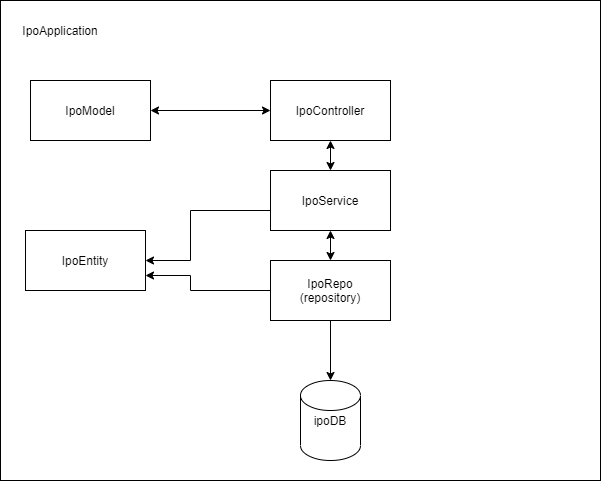

The diagram above was exported from draw.io. Its source (the exported page's mxGraphModel, read from the mxfile embedded in the PNG):
<mxGraphModel dx="1897" dy="785" grid="1" gridSize="10" guides="1" tooltips="1" connect="1" arrows="1" fold="1" page="1" pageScale="1" pageWidth="850" pageHeight="1100" math="0" shadow="0">
  <root>
    <mxCell id="0" />
    <mxCell id="1" parent="0" />
    <mxCell id="2" value="" style="rounded=0;whiteSpace=wrap;html=1;" vertex="1" parent="1">
      <mxGeometry x="130" y="70" width="600" height="480" as="geometry" />
    </mxCell>
    <mxCell id="3" value="IpoModel&lt;br&gt;" style="rounded=0;whiteSpace=wrap;html=1;" vertex="1" parent="1">
      <mxGeometry x="160" y="150" width="120" height="60" as="geometry" />
    </mxCell>
    <mxCell id="4" value="IpoController" style="rounded=0;whiteSpace=wrap;html=1;" vertex="1" parent="1">
      <mxGeometry x="400" y="150" width="120" height="60" as="geometry" />
    </mxCell>
    <mxCell id="5" style="edgeStyle=orthogonalEdgeStyle;rounded=0;orthogonalLoop=1;jettySize=auto;html=1;entryX=1;entryY=0.5;entryDx=0;entryDy=0;" edge="1" source="6" target="14" parent="1">
      <mxGeometry relative="1" as="geometry">
        <Array as="points">
          <mxPoint x="320" y="280" />
          <mxPoint x="320" y="330" />
        </Array>
      </mxGeometry>
    </mxCell>
    <mxCell id="6" value="IpoService" style="rounded=0;whiteSpace=wrap;html=1;" vertex="1" parent="1">
      <mxGeometry x="400" y="240" width="120" height="60" as="geometry" />
    </mxCell>
    <mxCell id="7" style="edgeStyle=orthogonalEdgeStyle;rounded=0;orthogonalLoop=1;jettySize=auto;html=1;entryX=1;entryY=0.75;entryDx=0;entryDy=0;" edge="1" source="9" target="14" parent="1">
      <mxGeometry relative="1" as="geometry">
        <mxPoint x="281" y="280" as="targetPoint" />
        <Array as="points">
          <mxPoint x="320" y="360" />
          <mxPoint x="320" y="345" />
        </Array>
      </mxGeometry>
    </mxCell>
    <mxCell id="8" style="edgeStyle=orthogonalEdgeStyle;rounded=0;orthogonalLoop=1;jettySize=auto;html=1;" edge="1" source="9" target="10" parent="1">
      <mxGeometry relative="1" as="geometry" />
    </mxCell>
    <mxCell id="9" value="IpoRepo&lt;br&gt;(repository)" style="rounded=0;whiteSpace=wrap;html=1;" vertex="1" parent="1">
      <mxGeometry x="400" y="330" width="120" height="60" as="geometry" />
    </mxCell>
    <mxCell id="10" value="ipoDB" style="shape=cylinder2;whiteSpace=wrap;html=1;boundedLbl=1;backgroundOutline=1;size=15;" vertex="1" parent="1">
      <mxGeometry x="430" y="450" width="60" height="80" as="geometry" />
    </mxCell>
    <mxCell id="11" value="" style="endArrow=classic;startArrow=classic;html=1;entryX=0.5;entryY=1;entryDx=0;entryDy=0;exitX=0.5;exitY=0;exitDx=0;exitDy=0;" edge="1" source="6" target="4" parent="1">
      <mxGeometry width="50" height="50" relative="1" as="geometry">
        <mxPoint x="350" y="270" as="sourcePoint" />
        <mxPoint x="400" y="220" as="targetPoint" />
      </mxGeometry>
    </mxCell>
    <mxCell id="12" value="" style="endArrow=classic;startArrow=classic;html=1;entryX=0.5;entryY=0;entryDx=0;entryDy=0;exitX=0.5;exitY=1;exitDx=0;exitDy=0;" edge="1" source="6" target="9" parent="1">
      <mxGeometry width="50" height="50" relative="1" as="geometry">
        <mxPoint x="470" y="250" as="sourcePoint" />
        <mxPoint x="470" y="220" as="targetPoint" />
      </mxGeometry>
    </mxCell>
    <mxCell id="13" value="IpoApplication" style="text;html=1;strokeColor=none;fillColor=none;align=center;verticalAlign=middle;whiteSpace=wrap;rounded=0;" vertex="1" parent="1">
      <mxGeometry x="170" y="90" width="40" height="20" as="geometry" />
    </mxCell>
    <mxCell id="14" value="IpoEntity" style="rounded=0;whiteSpace=wrap;html=1;" vertex="1" parent="1">
      <mxGeometry x="155" y="300" width="120" height="60" as="geometry" />
    </mxCell>
    <mxCell id="15" value="" style="endArrow=classic;startArrow=classic;html=1;entryX=0;entryY=0.5;entryDx=0;entryDy=0;exitX=1;exitY=0.5;exitDx=0;exitDy=0;" edge="1" source="3" target="4" parent="1">
      <mxGeometry width="50" height="50" relative="1" as="geometry">
        <mxPoint x="400" y="300" as="sourcePoint" />
        <mxPoint x="450" y="250" as="targetPoint" />
      </mxGeometry>
    </mxCell>
  </root>
</mxGraphModel>